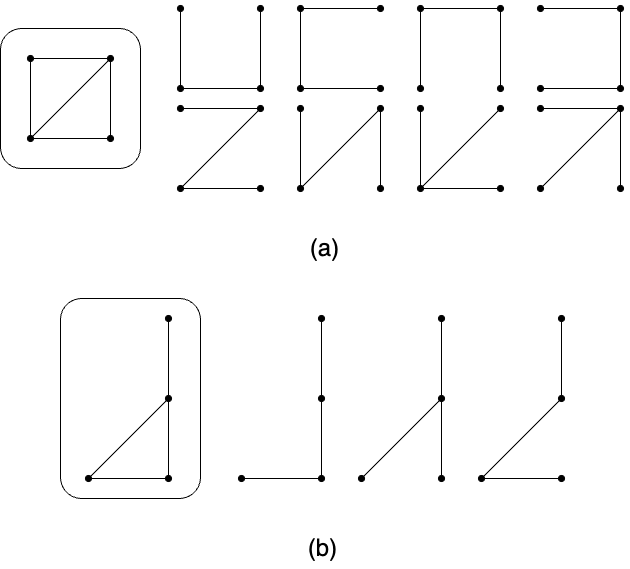

The diagram above was exported from draw.io. Its source (the exported page's mxGraphModel, read from the mxfile embedded in the PNG):
<mxGraphModel dx="1720" dy="1065" grid="1" gridSize="10" guides="1" tooltips="1" connect="1" arrows="1" fold="1" page="1" pageScale="1" pageWidth="827" pageHeight="1169" math="0" shadow="0">
  <root>
    <mxCell id="0" />
    <mxCell id="1" parent="0" />
    <mxCell id="_swf-YN51xJU9q3pGjbW-5" value="" style="rounded=1;whiteSpace=wrap;html=1;fillColor=none;" parent="1" vertex="1">
      <mxGeometry x="90" y="90" width="140" height="140" as="geometry" />
    </mxCell>
    <mxCell id="_swf-YN51xJU9q3pGjbW-6" value="" style="group" parent="1" vertex="1" connectable="0">
      <mxGeometry x="120" y="120" width="80" height="80" as="geometry" />
    </mxCell>
    <mxCell id="_swf-YN51xJU9q3pGjbW-13" value="" style="group" parent="_swf-YN51xJU9q3pGjbW-6" vertex="1" connectable="0">
      <mxGeometry width="80" height="80" as="geometry" />
    </mxCell>
    <mxCell id="_swf-YN51xJU9q3pGjbW-1" value="" style="endArrow=oval;html=1;rounded=0;startArrow=oval;startFill=1;endFill=1;" parent="_swf-YN51xJU9q3pGjbW-13" edge="1">
      <mxGeometry width="50" height="50" relative="1" as="geometry">
        <mxPoint as="sourcePoint" />
        <mxPoint x="80" as="targetPoint" />
      </mxGeometry>
    </mxCell>
    <mxCell id="_swf-YN51xJU9q3pGjbW-2" value="" style="endArrow=oval;html=1;rounded=0;startArrow=oval;startFill=1;endFill=1;" parent="_swf-YN51xJU9q3pGjbW-13" edge="1">
      <mxGeometry width="50" height="50" relative="1" as="geometry">
        <mxPoint y="80" as="sourcePoint" />
        <mxPoint x="80" y="80" as="targetPoint" />
      </mxGeometry>
    </mxCell>
    <mxCell id="_swf-YN51xJU9q3pGjbW-3" value="" style="endArrow=none;html=1;rounded=0;" parent="_swf-YN51xJU9q3pGjbW-13" edge="1">
      <mxGeometry width="50" height="50" relative="1" as="geometry">
        <mxPoint y="80" as="sourcePoint" />
        <mxPoint as="targetPoint" />
      </mxGeometry>
    </mxCell>
    <mxCell id="_swf-YN51xJU9q3pGjbW-4" value="" style="endArrow=none;html=1;rounded=0;" parent="_swf-YN51xJU9q3pGjbW-13" edge="1">
      <mxGeometry width="50" height="50" relative="1" as="geometry">
        <mxPoint x="80" y="80" as="sourcePoint" />
        <mxPoint x="80" as="targetPoint" />
      </mxGeometry>
    </mxCell>
    <mxCell id="_swf-YN51xJU9q3pGjbW-12" value="" style="endArrow=none;html=1;rounded=0;" parent="_swf-YN51xJU9q3pGjbW-13" edge="1">
      <mxGeometry width="50" height="50" relative="1" as="geometry">
        <mxPoint y="80" as="sourcePoint" />
        <mxPoint x="80" as="targetPoint" />
      </mxGeometry>
    </mxCell>
    <mxCell id="_swf-YN51xJU9q3pGjbW-14" value="" style="group" parent="1" vertex="1" connectable="0">
      <mxGeometry x="270" y="170" width="80" height="80" as="geometry" />
    </mxCell>
    <mxCell id="_swf-YN51xJU9q3pGjbW-15" value="" style="endArrow=oval;html=1;rounded=0;startArrow=oval;startFill=1;endFill=1;" parent="_swf-YN51xJU9q3pGjbW-14" edge="1">
      <mxGeometry width="50" height="50" relative="1" as="geometry">
        <mxPoint as="sourcePoint" />
        <mxPoint x="80" as="targetPoint" />
      </mxGeometry>
    </mxCell>
    <mxCell id="_swf-YN51xJU9q3pGjbW-16" value="" style="endArrow=oval;html=1;rounded=0;startArrow=oval;startFill=1;endFill=1;" parent="_swf-YN51xJU9q3pGjbW-14" edge="1">
      <mxGeometry width="50" height="50" relative="1" as="geometry">
        <mxPoint y="80" as="sourcePoint" />
        <mxPoint x="80" y="80" as="targetPoint" />
      </mxGeometry>
    </mxCell>
    <mxCell id="_swf-YN51xJU9q3pGjbW-19" value="" style="endArrow=none;html=1;rounded=0;" parent="_swf-YN51xJU9q3pGjbW-14" edge="1">
      <mxGeometry width="50" height="50" relative="1" as="geometry">
        <mxPoint y="80" as="sourcePoint" />
        <mxPoint x="80" as="targetPoint" />
      </mxGeometry>
    </mxCell>
    <mxCell id="_swf-YN51xJU9q3pGjbW-20" value="" style="group" parent="1" vertex="1" connectable="0">
      <mxGeometry x="270" y="70" width="80" height="80" as="geometry" />
    </mxCell>
    <mxCell id="_swf-YN51xJU9q3pGjbW-22" value="" style="endArrow=oval;html=1;rounded=0;startArrow=oval;startFill=1;endFill=1;" parent="_swf-YN51xJU9q3pGjbW-20" edge="1">
      <mxGeometry width="50" height="50" relative="1" as="geometry">
        <mxPoint y="80" as="sourcePoint" />
        <mxPoint x="80" y="80" as="targetPoint" />
      </mxGeometry>
    </mxCell>
    <mxCell id="_swf-YN51xJU9q3pGjbW-23" value="" style="endArrow=oval;html=1;rounded=0;endFill=1;" parent="_swf-YN51xJU9q3pGjbW-20" edge="1">
      <mxGeometry width="50" height="50" relative="1" as="geometry">
        <mxPoint y="80" as="sourcePoint" />
        <mxPoint as="targetPoint" />
      </mxGeometry>
    </mxCell>
    <mxCell id="_swf-YN51xJU9q3pGjbW-24" value="" style="endArrow=oval;html=1;rounded=0;endFill=1;" parent="_swf-YN51xJU9q3pGjbW-20" edge="1">
      <mxGeometry width="50" height="50" relative="1" as="geometry">
        <mxPoint x="80" y="80" as="sourcePoint" />
        <mxPoint x="80" as="targetPoint" />
      </mxGeometry>
    </mxCell>
    <mxCell id="_swf-YN51xJU9q3pGjbW-26" value="" style="group" parent="1" vertex="1" connectable="0">
      <mxGeometry x="390" y="170" width="80" height="80" as="geometry" />
    </mxCell>
    <mxCell id="_swf-YN51xJU9q3pGjbW-29" value="" style="endArrow=oval;html=1;rounded=0;startArrow=oval;startFill=1;endFill=1;" parent="_swf-YN51xJU9q3pGjbW-26" edge="1">
      <mxGeometry width="50" height="50" relative="1" as="geometry">
        <mxPoint y="80" as="sourcePoint" />
        <mxPoint as="targetPoint" />
      </mxGeometry>
    </mxCell>
    <mxCell id="_swf-YN51xJU9q3pGjbW-30" value="" style="endArrow=oval;html=1;rounded=0;startArrow=oval;startFill=1;endFill=1;" parent="_swf-YN51xJU9q3pGjbW-26" edge="1">
      <mxGeometry width="50" height="50" relative="1" as="geometry">
        <mxPoint x="80" y="80" as="sourcePoint" />
        <mxPoint x="80" as="targetPoint" />
      </mxGeometry>
    </mxCell>
    <mxCell id="_swf-YN51xJU9q3pGjbW-31" value="" style="endArrow=none;html=1;rounded=0;" parent="_swf-YN51xJU9q3pGjbW-26" edge="1">
      <mxGeometry width="50" height="50" relative="1" as="geometry">
        <mxPoint y="80" as="sourcePoint" />
        <mxPoint x="80" as="targetPoint" />
      </mxGeometry>
    </mxCell>
    <mxCell id="_swf-YN51xJU9q3pGjbW-32" value="" style="group" parent="1" vertex="1" connectable="0">
      <mxGeometry x="390" y="70" width="80" height="80" as="geometry" />
    </mxCell>
    <mxCell id="_swf-YN51xJU9q3pGjbW-33" value="" style="endArrow=oval;html=1;rounded=0;startArrow=oval;startFill=1;endFill=1;" parent="_swf-YN51xJU9q3pGjbW-32" edge="1">
      <mxGeometry width="50" height="50" relative="1" as="geometry">
        <mxPoint as="sourcePoint" />
        <mxPoint x="80" as="targetPoint" />
      </mxGeometry>
    </mxCell>
    <mxCell id="_swf-YN51xJU9q3pGjbW-34" value="" style="endArrow=oval;html=1;rounded=0;startArrow=oval;startFill=1;endFill=1;" parent="_swf-YN51xJU9q3pGjbW-32" edge="1">
      <mxGeometry width="50" height="50" relative="1" as="geometry">
        <mxPoint y="80" as="sourcePoint" />
        <mxPoint x="80" y="80" as="targetPoint" />
      </mxGeometry>
    </mxCell>
    <mxCell id="_swf-YN51xJU9q3pGjbW-35" value="" style="endArrow=none;html=1;rounded=0;" parent="_swf-YN51xJU9q3pGjbW-32" edge="1">
      <mxGeometry width="50" height="50" relative="1" as="geometry">
        <mxPoint y="80" as="sourcePoint" />
        <mxPoint as="targetPoint" />
      </mxGeometry>
    </mxCell>
    <mxCell id="_swf-YN51xJU9q3pGjbW-38" value="" style="group" parent="1" vertex="1" connectable="0">
      <mxGeometry x="510" y="170" width="80" height="80" as="geometry" />
    </mxCell>
    <mxCell id="_swf-YN51xJU9q3pGjbW-40" value="" style="endArrow=oval;html=1;rounded=0;startArrow=oval;startFill=1;endFill=1;" parent="_swf-YN51xJU9q3pGjbW-38" edge="1">
      <mxGeometry width="50" height="50" relative="1" as="geometry">
        <mxPoint y="80" as="sourcePoint" />
        <mxPoint x="80" y="80" as="targetPoint" />
      </mxGeometry>
    </mxCell>
    <mxCell id="_swf-YN51xJU9q3pGjbW-41" value="" style="endArrow=oval;html=1;rounded=0;endFill=1;" parent="_swf-YN51xJU9q3pGjbW-38" edge="1">
      <mxGeometry width="50" height="50" relative="1" as="geometry">
        <mxPoint y="80" as="sourcePoint" />
        <mxPoint as="targetPoint" />
      </mxGeometry>
    </mxCell>
    <mxCell id="_swf-YN51xJU9q3pGjbW-43" value="" style="endArrow=oval;html=1;rounded=0;endFill=1;" parent="_swf-YN51xJU9q3pGjbW-38" edge="1">
      <mxGeometry width="50" height="50" relative="1" as="geometry">
        <mxPoint y="80" as="sourcePoint" />
        <mxPoint x="80" as="targetPoint" />
      </mxGeometry>
    </mxCell>
    <mxCell id="_swf-YN51xJU9q3pGjbW-44" value="" style="group" parent="1" vertex="1" connectable="0">
      <mxGeometry x="510" y="70" width="80" height="80" as="geometry" />
    </mxCell>
    <mxCell id="_swf-YN51xJU9q3pGjbW-45" value="" style="endArrow=oval;html=1;rounded=0;startArrow=oval;startFill=1;endFill=1;" parent="_swf-YN51xJU9q3pGjbW-44" edge="1">
      <mxGeometry width="50" height="50" relative="1" as="geometry">
        <mxPoint as="sourcePoint" />
        <mxPoint x="80" as="targetPoint" />
      </mxGeometry>
    </mxCell>
    <mxCell id="_swf-YN51xJU9q3pGjbW-47" value="" style="endArrow=none;html=1;rounded=0;startArrow=oval;startFill=1;" parent="_swf-YN51xJU9q3pGjbW-44" edge="1">
      <mxGeometry width="50" height="50" relative="1" as="geometry">
        <mxPoint y="80" as="sourcePoint" />
        <mxPoint as="targetPoint" />
      </mxGeometry>
    </mxCell>
    <mxCell id="_swf-YN51xJU9q3pGjbW-48" value="" style="endArrow=none;html=1;rounded=0;startArrow=oval;startFill=1;" parent="_swf-YN51xJU9q3pGjbW-44" edge="1">
      <mxGeometry width="50" height="50" relative="1" as="geometry">
        <mxPoint x="80" y="80" as="sourcePoint" />
        <mxPoint x="80" as="targetPoint" />
      </mxGeometry>
    </mxCell>
    <mxCell id="_swf-YN51xJU9q3pGjbW-50" value="" style="group" parent="1" vertex="1" connectable="0">
      <mxGeometry x="630" y="170" width="80" height="80" as="geometry" />
    </mxCell>
    <mxCell id="_swf-YN51xJU9q3pGjbW-51" value="" style="endArrow=oval;html=1;rounded=0;startArrow=oval;startFill=1;endFill=1;" parent="_swf-YN51xJU9q3pGjbW-50" edge="1">
      <mxGeometry width="50" height="50" relative="1" as="geometry">
        <mxPoint as="sourcePoint" />
        <mxPoint x="80" as="targetPoint" />
      </mxGeometry>
    </mxCell>
    <mxCell id="_swf-YN51xJU9q3pGjbW-54" value="" style="endArrow=none;html=1;rounded=0;startArrow=oval;startFill=1;" parent="_swf-YN51xJU9q3pGjbW-50" edge="1">
      <mxGeometry width="50" height="50" relative="1" as="geometry">
        <mxPoint x="80" y="80" as="sourcePoint" />
        <mxPoint x="80" as="targetPoint" />
      </mxGeometry>
    </mxCell>
    <mxCell id="_swf-YN51xJU9q3pGjbW-55" value="" style="endArrow=none;html=1;rounded=0;startArrow=oval;startFill=1;" parent="_swf-YN51xJU9q3pGjbW-50" edge="1">
      <mxGeometry width="50" height="50" relative="1" as="geometry">
        <mxPoint y="80" as="sourcePoint" />
        <mxPoint x="80" as="targetPoint" />
      </mxGeometry>
    </mxCell>
    <mxCell id="_swf-YN51xJU9q3pGjbW-56" value="" style="group" parent="1" vertex="1" connectable="0">
      <mxGeometry x="630" y="70" width="80" height="80" as="geometry" />
    </mxCell>
    <mxCell id="_swf-YN51xJU9q3pGjbW-57" value="" style="endArrow=oval;html=1;rounded=0;startArrow=oval;startFill=1;endFill=1;" parent="_swf-YN51xJU9q3pGjbW-56" edge="1">
      <mxGeometry width="50" height="50" relative="1" as="geometry">
        <mxPoint as="sourcePoint" />
        <mxPoint x="80" as="targetPoint" />
      </mxGeometry>
    </mxCell>
    <mxCell id="_swf-YN51xJU9q3pGjbW-58" value="" style="endArrow=oval;html=1;rounded=0;startArrow=oval;startFill=1;endFill=1;" parent="_swf-YN51xJU9q3pGjbW-56" edge="1">
      <mxGeometry width="50" height="50" relative="1" as="geometry">
        <mxPoint y="80" as="sourcePoint" />
        <mxPoint x="80" y="80" as="targetPoint" />
      </mxGeometry>
    </mxCell>
    <mxCell id="_swf-YN51xJU9q3pGjbW-60" value="" style="endArrow=none;html=1;rounded=0;" parent="_swf-YN51xJU9q3pGjbW-56" edge="1">
      <mxGeometry width="50" height="50" relative="1" as="geometry">
        <mxPoint x="80" y="80" as="sourcePoint" />
        <mxPoint x="80" as="targetPoint" />
      </mxGeometry>
    </mxCell>
    <mxCell id="_swf-YN51xJU9q3pGjbW-76" value="" style="rounded=1;whiteSpace=wrap;html=1;fillColor=none;" parent="1" vertex="1">
      <mxGeometry x="150" y="360" width="140" height="200" as="geometry" />
    </mxCell>
    <mxCell id="_swf-YN51xJU9q3pGjbW-77" value="" style="group" parent="1" vertex="1" connectable="0">
      <mxGeometry x="178" y="380" width="80" height="160" as="geometry" />
    </mxCell>
    <mxCell id="_swf-YN51xJU9q3pGjbW-71" value="" style="endArrow=oval;html=1;rounded=0;startArrow=oval;startFill=1;endFill=1;" parent="_swf-YN51xJU9q3pGjbW-77" edge="1">
      <mxGeometry width="50" height="50" relative="1" as="geometry">
        <mxPoint x="80" as="sourcePoint" />
        <mxPoint x="80" y="80" as="targetPoint" />
      </mxGeometry>
    </mxCell>
    <mxCell id="_swf-YN51xJU9q3pGjbW-72" value="" style="endArrow=oval;html=1;rounded=0;startArrow=oval;startFill=1;endFill=1;" parent="_swf-YN51xJU9q3pGjbW-77" edge="1">
      <mxGeometry width="50" height="50" relative="1" as="geometry">
        <mxPoint y="160" as="sourcePoint" />
        <mxPoint x="80" y="160" as="targetPoint" />
      </mxGeometry>
    </mxCell>
    <mxCell id="_swf-YN51xJU9q3pGjbW-74" value="" style="endArrow=none;html=1;rounded=0;" parent="_swf-YN51xJU9q3pGjbW-77" edge="1">
      <mxGeometry width="50" height="50" relative="1" as="geometry">
        <mxPoint x="80" y="160" as="sourcePoint" />
        <mxPoint x="80" y="80" as="targetPoint" />
      </mxGeometry>
    </mxCell>
    <mxCell id="_swf-YN51xJU9q3pGjbW-75" value="" style="endArrow=none;html=1;rounded=0;" parent="_swf-YN51xJU9q3pGjbW-77" edge="1">
      <mxGeometry width="50" height="50" relative="1" as="geometry">
        <mxPoint y="160" as="sourcePoint" />
        <mxPoint x="80" y="80" as="targetPoint" />
      </mxGeometry>
    </mxCell>
    <mxCell id="_swf-YN51xJU9q3pGjbW-79" value="" style="group" parent="1" vertex="1" connectable="0">
      <mxGeometry x="331" y="380" width="80" height="160" as="geometry" />
    </mxCell>
    <mxCell id="_swf-YN51xJU9q3pGjbW-80" value="" style="endArrow=oval;html=1;rounded=0;startArrow=oval;startFill=1;endFill=1;" parent="_swf-YN51xJU9q3pGjbW-79" edge="1">
      <mxGeometry width="50" height="50" relative="1" as="geometry">
        <mxPoint x="80" as="sourcePoint" />
        <mxPoint x="80" y="80" as="targetPoint" />
      </mxGeometry>
    </mxCell>
    <mxCell id="_swf-YN51xJU9q3pGjbW-81" value="" style="endArrow=oval;html=1;rounded=0;startArrow=oval;startFill=1;endFill=1;" parent="_swf-YN51xJU9q3pGjbW-79" edge="1">
      <mxGeometry width="50" height="50" relative="1" as="geometry">
        <mxPoint y="160" as="sourcePoint" />
        <mxPoint x="80" y="160" as="targetPoint" />
      </mxGeometry>
    </mxCell>
    <mxCell id="_swf-YN51xJU9q3pGjbW-82" value="" style="endArrow=none;html=1;rounded=0;" parent="_swf-YN51xJU9q3pGjbW-79" edge="1">
      <mxGeometry width="50" height="50" relative="1" as="geometry">
        <mxPoint x="80" y="160" as="sourcePoint" />
        <mxPoint x="80" y="80" as="targetPoint" />
      </mxGeometry>
    </mxCell>
    <mxCell id="_swf-YN51xJU9q3pGjbW-84" value="" style="group" parent="1" vertex="1" connectable="0">
      <mxGeometry x="451" y="380" width="80" height="160" as="geometry" />
    </mxCell>
    <mxCell id="_swf-YN51xJU9q3pGjbW-85" value="" style="endArrow=oval;html=1;rounded=0;startArrow=oval;startFill=1;endFill=1;" parent="_swf-YN51xJU9q3pGjbW-84" edge="1">
      <mxGeometry width="50" height="50" relative="1" as="geometry">
        <mxPoint x="80" as="sourcePoint" />
        <mxPoint x="80" y="80" as="targetPoint" />
      </mxGeometry>
    </mxCell>
    <mxCell id="_swf-YN51xJU9q3pGjbW-87" value="" style="endArrow=none;html=1;rounded=0;startArrow=oval;startFill=1;" parent="_swf-YN51xJU9q3pGjbW-84" edge="1">
      <mxGeometry width="50" height="50" relative="1" as="geometry">
        <mxPoint x="80" y="160" as="sourcePoint" />
        <mxPoint x="80" y="80" as="targetPoint" />
      </mxGeometry>
    </mxCell>
    <mxCell id="_swf-YN51xJU9q3pGjbW-88" value="" style="endArrow=none;html=1;rounded=0;startArrow=oval;startFill=1;" parent="_swf-YN51xJU9q3pGjbW-84" edge="1">
      <mxGeometry width="50" height="50" relative="1" as="geometry">
        <mxPoint y="160" as="sourcePoint" />
        <mxPoint x="80" y="80" as="targetPoint" />
      </mxGeometry>
    </mxCell>
    <mxCell id="_swf-YN51xJU9q3pGjbW-89" value="" style="group" parent="1" vertex="1" connectable="0">
      <mxGeometry x="571" y="380" width="80" height="160" as="geometry" />
    </mxCell>
    <mxCell id="_swf-YN51xJU9q3pGjbW-90" value="" style="endArrow=oval;html=1;rounded=0;startArrow=oval;startFill=1;endFill=1;" parent="_swf-YN51xJU9q3pGjbW-89" edge="1">
      <mxGeometry width="50" height="50" relative="1" as="geometry">
        <mxPoint x="80" as="sourcePoint" />
        <mxPoint x="80" y="80" as="targetPoint" />
      </mxGeometry>
    </mxCell>
    <mxCell id="_swf-YN51xJU9q3pGjbW-91" value="" style="endArrow=oval;html=1;rounded=0;startArrow=oval;startFill=1;endFill=1;" parent="_swf-YN51xJU9q3pGjbW-89" edge="1">
      <mxGeometry width="50" height="50" relative="1" as="geometry">
        <mxPoint y="160" as="sourcePoint" />
        <mxPoint x="80" y="160" as="targetPoint" />
      </mxGeometry>
    </mxCell>
    <mxCell id="_swf-YN51xJU9q3pGjbW-93" value="" style="endArrow=none;html=1;rounded=0;" parent="_swf-YN51xJU9q3pGjbW-89" edge="1">
      <mxGeometry width="50" height="50" relative="1" as="geometry">
        <mxPoint y="160" as="sourcePoint" />
        <mxPoint x="80" y="80" as="targetPoint" />
      </mxGeometry>
    </mxCell>
    <mxCell id="_swf-YN51xJU9q3pGjbW-96" value="&lt;font style=&quot;font-size: 24px;&quot;&gt;(a)&lt;/font&gt;" style="text;html=1;align=center;verticalAlign=middle;resizable=0;points=[];autosize=1;strokeColor=none;fillColor=none;" parent="1" vertex="1">
      <mxGeometry x="389" y="290" width="50" height="40" as="geometry" />
    </mxCell>
    <mxCell id="_swf-YN51xJU9q3pGjbW-102" value="&lt;font style=&quot;font-size: 24px;&quot;&gt;(b)&lt;/font&gt;" style="text;html=1;align=center;verticalAlign=middle;resizable=0;points=[];autosize=1;strokeColor=none;fillColor=none;" parent="1" vertex="1">
      <mxGeometry x="387" y="590" width="50" height="40" as="geometry" />
    </mxCell>
  </root>
</mxGraphModel>